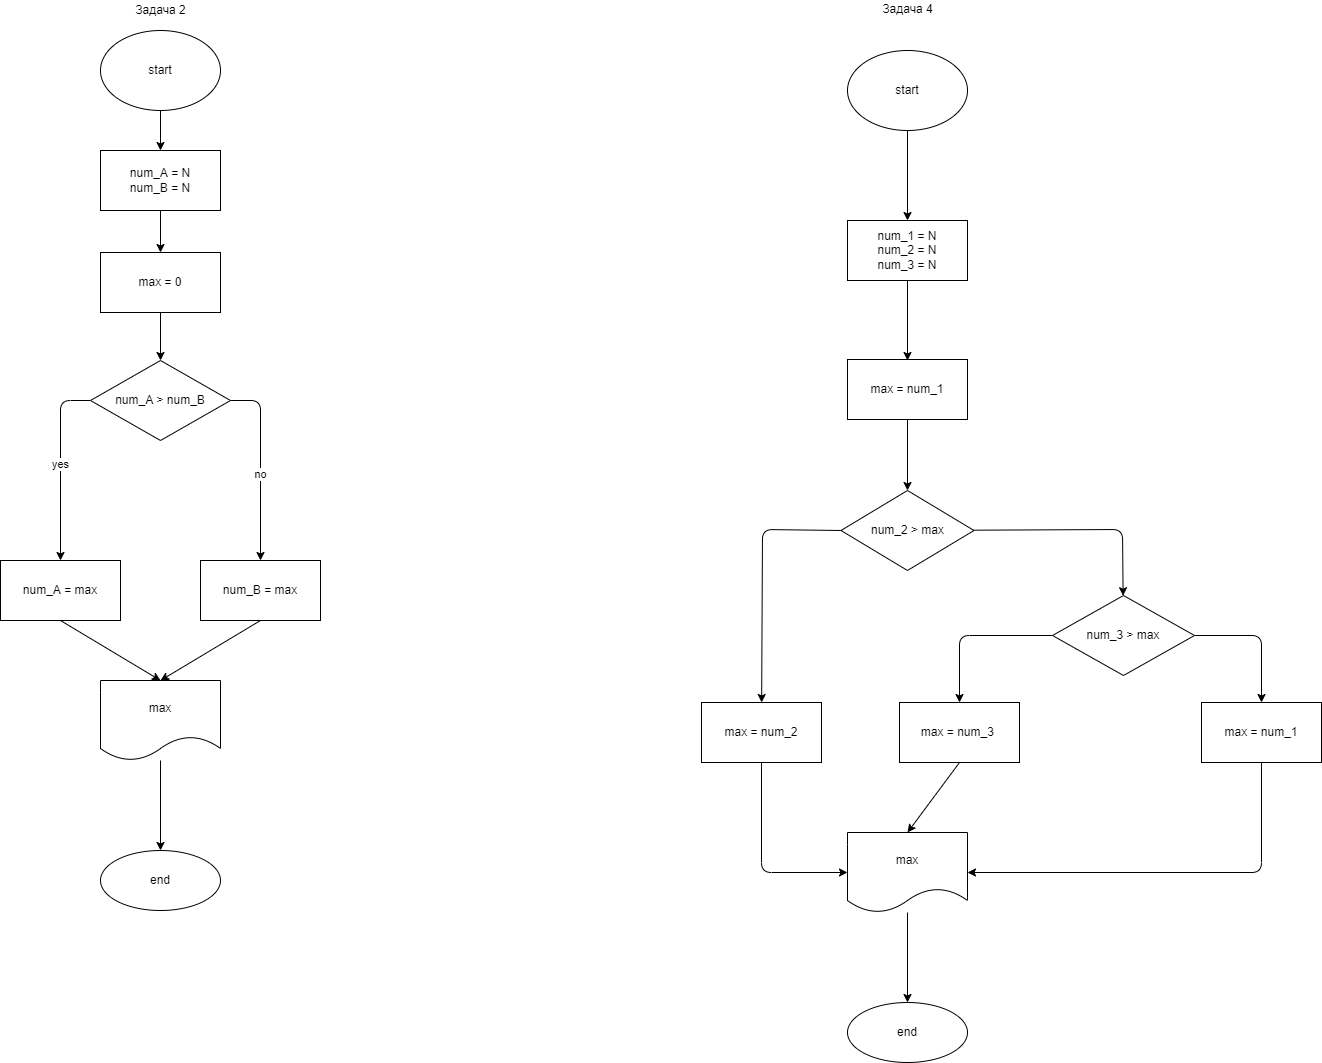

The diagram above was exported from draw.io. Its source (the exported page's mxGraphModel, read from the mxfile embedded in the PNG):
<mxGraphModel dx="4048" dy="1475" grid="0" gridSize="10" guides="1" tooltips="1" connect="1" arrows="1" fold="1" page="0" pageScale="1" pageWidth="827" pageHeight="1169" math="0" shadow="0">
  <root>
    <mxCell id="0" />
    <mxCell id="1" parent="0" />
    <mxCell id="4" value="" style="edgeStyle=none;html=1;" edge="1" parent="1" source="2" target="3">
      <mxGeometry relative="1" as="geometry" />
    </mxCell>
    <mxCell id="2" value="start" style="ellipse;whiteSpace=wrap;html=1;" vertex="1" parent="1">
      <mxGeometry x="-1049" y="28" width="120" height="80" as="geometry" />
    </mxCell>
    <mxCell id="27" value="" style="edgeStyle=none;html=1;" edge="1" parent="1" source="3" target="26">
      <mxGeometry relative="1" as="geometry" />
    </mxCell>
    <mxCell id="3" value="num_A = N&lt;br&gt;num_B = N" style="whiteSpace=wrap;html=1;" vertex="1" parent="1">
      <mxGeometry x="-1049" y="148" width="120" height="60" as="geometry" />
    </mxCell>
    <mxCell id="10" value="" style="edgeStyle=none;html=1;" edge="1" parent="1" source="7" target="9">
      <mxGeometry relative="1" as="geometry">
        <Array as="points">
          <mxPoint x="-1089" y="398" />
        </Array>
      </mxGeometry>
    </mxCell>
    <mxCell id="13" value="yes" style="edgeLabel;html=1;align=center;verticalAlign=middle;resizable=0;points=[];" vertex="1" connectable="0" parent="10">
      <mxGeometry x="-0.0222" y="-1" relative="1" as="geometry">
        <mxPoint as="offset" />
      </mxGeometry>
    </mxCell>
    <mxCell id="12" value="" style="edgeStyle=none;html=1;" edge="1" parent="1" source="7" target="11">
      <mxGeometry relative="1" as="geometry">
        <Array as="points">
          <mxPoint x="-889" y="398" />
        </Array>
      </mxGeometry>
    </mxCell>
    <mxCell id="14" value="no" style="edgeLabel;html=1;align=center;verticalAlign=middle;resizable=0;points=[];" vertex="1" connectable="0" parent="12">
      <mxGeometry x="0.08" y="-1" relative="1" as="geometry">
        <mxPoint as="offset" />
      </mxGeometry>
    </mxCell>
    <mxCell id="7" value="num_A &amp;gt; num_B" style="rhombus;whiteSpace=wrap;html=1;" vertex="1" parent="1">
      <mxGeometry x="-1059" y="358" width="140" height="80" as="geometry" />
    </mxCell>
    <mxCell id="16" value="" style="edgeStyle=none;html=1;entryX=0.5;entryY=0;entryDx=0;entryDy=0;exitX=0.5;exitY=1;exitDx=0;exitDy=0;" edge="1" parent="1" source="9" target="15">
      <mxGeometry relative="1" as="geometry" />
    </mxCell>
    <mxCell id="9" value="&lt;span&gt;num_A = max&lt;/span&gt;" style="whiteSpace=wrap;html=1;" vertex="1" parent="1">
      <mxGeometry x="-1149" y="558" width="120" height="60" as="geometry" />
    </mxCell>
    <mxCell id="17" style="edgeStyle=none;html=1;exitX=0.5;exitY=1;exitDx=0;exitDy=0;entryX=0.5;entryY=0;entryDx=0;entryDy=0;" edge="1" parent="1" source="11" target="15">
      <mxGeometry relative="1" as="geometry" />
    </mxCell>
    <mxCell id="11" value="num_B = max" style="whiteSpace=wrap;html=1;" vertex="1" parent="1">
      <mxGeometry x="-949" y="558" width="120" height="60" as="geometry" />
    </mxCell>
    <mxCell id="19" value="" style="edgeStyle=none;html=1;" edge="1" parent="1" source="15" target="18">
      <mxGeometry relative="1" as="geometry" />
    </mxCell>
    <mxCell id="15" value="max" style="shape=document;whiteSpace=wrap;html=1;boundedLbl=1;" vertex="1" parent="1">
      <mxGeometry x="-1049" y="678" width="120" height="80" as="geometry" />
    </mxCell>
    <mxCell id="18" value="end" style="ellipse;whiteSpace=wrap;html=1;" vertex="1" parent="1">
      <mxGeometry x="-1049" y="848" width="120" height="60" as="geometry" />
    </mxCell>
    <mxCell id="20" value="Задача 2" style="text;html=1;align=center;verticalAlign=middle;resizable=0;points=[];autosize=1;strokeColor=none;fillColor=none;" vertex="1" parent="1">
      <mxGeometry x="-1024" y="-2" width="70" height="20" as="geometry" />
    </mxCell>
    <mxCell id="23" value="" style="edgeStyle=none;html=1;" edge="1" parent="1" source="21" target="22">
      <mxGeometry relative="1" as="geometry" />
    </mxCell>
    <mxCell id="21" value="start" style="ellipse;whiteSpace=wrap;html=1;" vertex="1" parent="1">
      <mxGeometry x="-302" y="48" width="120" height="80" as="geometry" />
    </mxCell>
    <mxCell id="30" value="" style="edgeStyle=none;html=1;" edge="1" parent="1" source="22">
      <mxGeometry relative="1" as="geometry">
        <mxPoint x="-242" y="358" as="targetPoint" />
      </mxGeometry>
    </mxCell>
    <mxCell id="22" value="num_1 = N&lt;br&gt;num_2 = N&lt;br&gt;num_3 = N" style="whiteSpace=wrap;html=1;" vertex="1" parent="1">
      <mxGeometry x="-302" y="218" width="120" height="60" as="geometry" />
    </mxCell>
    <mxCell id="28" value="" style="edgeStyle=none;html=1;exitX=0.5;exitY=1;exitDx=0;exitDy=0;" edge="1" parent="1" source="26" target="7">
      <mxGeometry relative="1" as="geometry">
        <mxPoint x="-1028" y="274" as="sourcePoint" />
      </mxGeometry>
    </mxCell>
    <mxCell id="26" value="max = 0" style="whiteSpace=wrap;html=1;" vertex="1" parent="1">
      <mxGeometry x="-1049" y="250" width="120" height="60" as="geometry" />
    </mxCell>
    <mxCell id="33" value="" style="edgeStyle=none;html=1;" edge="1" parent="1" source="31" target="32">
      <mxGeometry relative="1" as="geometry" />
    </mxCell>
    <mxCell id="31" value="max = num_1" style="whiteSpace=wrap;html=1;" vertex="1" parent="1">
      <mxGeometry x="-302" y="357" width="120" height="60" as="geometry" />
    </mxCell>
    <mxCell id="35" value="" style="edgeStyle=none;html=1;exitX=0;exitY=0.5;exitDx=0;exitDy=0;" edge="1" parent="1" source="32" target="34">
      <mxGeometry relative="1" as="geometry">
        <Array as="points">
          <mxPoint x="-387" y="527" />
        </Array>
      </mxGeometry>
    </mxCell>
    <mxCell id="37" value="" style="edgeStyle=none;html=1;" edge="1" parent="1" source="32" target="36">
      <mxGeometry relative="1" as="geometry">
        <Array as="points">
          <mxPoint x="-27" y="527" />
        </Array>
      </mxGeometry>
    </mxCell>
    <mxCell id="32" value="num_2 &amp;gt; max" style="rhombus;whiteSpace=wrap;html=1;" vertex="1" parent="1">
      <mxGeometry x="-308.5" y="488" width="133" height="80" as="geometry" />
    </mxCell>
    <mxCell id="44" value="" style="edgeStyle=none;html=1;" edge="1" parent="1" source="34" target="43">
      <mxGeometry relative="1" as="geometry">
        <Array as="points">
          <mxPoint x="-388" y="870" />
        </Array>
      </mxGeometry>
    </mxCell>
    <mxCell id="34" value="max = num_2" style="whiteSpace=wrap;html=1;" vertex="1" parent="1">
      <mxGeometry x="-448" y="700" width="120" height="60" as="geometry" />
    </mxCell>
    <mxCell id="39" value="" style="edgeStyle=none;html=1;" edge="1" parent="1" source="36" target="38">
      <mxGeometry relative="1" as="geometry">
        <Array as="points">
          <mxPoint x="-190" y="633" />
        </Array>
      </mxGeometry>
    </mxCell>
    <mxCell id="41" value="" style="edgeStyle=none;html=1;" edge="1" parent="1" source="36" target="40">
      <mxGeometry relative="1" as="geometry">
        <Array as="points">
          <mxPoint x="112" y="633" />
        </Array>
      </mxGeometry>
    </mxCell>
    <mxCell id="36" value="num_3 &amp;gt; max" style="rhombus;whiteSpace=wrap;html=1;" vertex="1" parent="1">
      <mxGeometry x="-97" y="593" width="142" height="80" as="geometry" />
    </mxCell>
    <mxCell id="45" style="edgeStyle=none;html=1;exitX=0.5;exitY=1;exitDx=0;exitDy=0;entryX=0.5;entryY=0;entryDx=0;entryDy=0;" edge="1" parent="1" source="38" target="43">
      <mxGeometry relative="1" as="geometry" />
    </mxCell>
    <mxCell id="38" value="&lt;span&gt;max =&amp;nbsp;&lt;/span&gt;num_3&amp;nbsp;" style="whiteSpace=wrap;html=1;" vertex="1" parent="1">
      <mxGeometry x="-250" y="700" width="120" height="60" as="geometry" />
    </mxCell>
    <mxCell id="46" style="edgeStyle=none;html=1;exitX=0.5;exitY=1;exitDx=0;exitDy=0;entryX=1;entryY=0.5;entryDx=0;entryDy=0;" edge="1" parent="1" source="40" target="43">
      <mxGeometry relative="1" as="geometry">
        <Array as="points">
          <mxPoint x="112" y="870" />
        </Array>
      </mxGeometry>
    </mxCell>
    <mxCell id="40" value="max = num_1" style="whiteSpace=wrap;html=1;" vertex="1" parent="1">
      <mxGeometry x="52" y="700" width="120" height="60" as="geometry" />
    </mxCell>
    <mxCell id="48" value="" style="edgeStyle=none;html=1;" edge="1" parent="1" source="43" target="47">
      <mxGeometry relative="1" as="geometry" />
    </mxCell>
    <mxCell id="43" value="max" style="shape=document;whiteSpace=wrap;html=1;boundedLbl=1;" vertex="1" parent="1">
      <mxGeometry x="-302" y="830" width="120" height="80" as="geometry" />
    </mxCell>
    <mxCell id="47" value="end" style="ellipse;whiteSpace=wrap;html=1;" vertex="1" parent="1">
      <mxGeometry x="-302" y="1000" width="120" height="60" as="geometry" />
    </mxCell>
    <mxCell id="49" value="Задача 4" style="text;html=1;align=center;verticalAlign=middle;resizable=0;points=[];autosize=1;strokeColor=none;fillColor=none;" vertex="1" parent="1">
      <mxGeometry x="-272" y="-2" width="60" height="18" as="geometry" />
    </mxCell>
  </root>
</mxGraphModel>